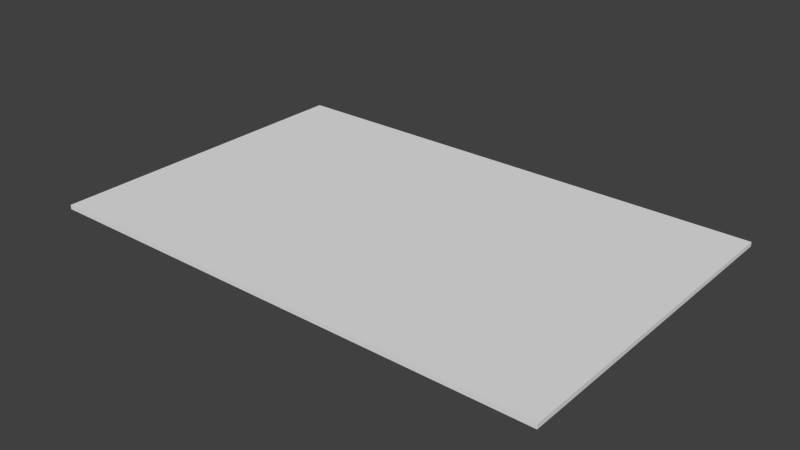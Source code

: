# Source: NameSign-Split-nomodblend.blend  (saved by Blender 2.69.0; exported with 4.5.12 LTS)
import bpy
from mathutils import Matrix  # noqa: F401  (used for matrix-valued properties, if any)

bpy.ops.wm.read_factory_settings(use_empty=True)
scene = bpy.context.scene
scene.name = 'Scene'

# ---- collections
col_collection_1 = bpy.data.collections.new('Collection 1'); scene.collection.children.link(col_collection_1)

# ---- world
world_world = bpy.data.worlds.new('World'); scene.world = world_world
world_world.color = (0.05088, 0.05088, 0.05088)
world_world.use_sun_shadow = False
world_world.sun_shadow_jitter_overblur = 0.0
world_world.cycles.sampling_method = 'MANUAL'
world_world.cycles.sample_map_resolution = 256

# ---- meshes
me_cube_001 = bpy.data.meshes.new('Cube.001')
me_cube_001.from_pydata([(-1000.0, -1000.0, -1000.0), (-1000.0, 1000.0, -1000.0), (1000.0, 1000.0, -1000.0), (1000.0, -1000.0, -1000.0), (-1000.0, -1000.0, 1000.0), (-1000.0, 1000.0, 1000.0), (1000.0, 1000.0, 1000.0), (1000.0, -1000.0, 1000.0), (-1000.0, -973.8, 1000.0), (-1000.0, -973.8, -1000.0), (1000.0, -973.8, 1000.0), (1000.0, -973.8, -1000.0), (-1000.0, 973.8, 1000.0), (1000.0, 973.8, -1000.0), (-1000.0, 973.8, -1000.0), (1000.0, 973.8, 1000.0), (983.0, 1000.0, 1000.0), (983.0, 1000.0, -1000.0), (983.0, -1000.0, 1000.0), (983.0, -1000.0, -1000.0), (983.0, -973.8, -1000.0), (983.0, -973.8, 1000.0), (983.0, 973.8, -1000.0), (983.0, 973.8, 1000.0)], [], [(12, 5, 1, 14), (16, 6, 2, 17), (10, 7, 3, 11), (18, 4, 0, 19), (22, 17, 2, 13), (23, 16, 5, 12), (4, 8, 9, 0), (15, 10, 11, 13), (19, 20, 11, 3), (18, 21, 8, 4), (8, 12, 14, 9), (20, 22, 13, 11), (21, 23, 12, 8), (6, 15, 13, 2), (5, 16, 17, 1), (7, 18, 19, 3), (14, 1, 17, 22), (15, 6, 16, 23), (0, 9, 20, 19), (7, 10, 21, 18), (9, 14, 22, 20), (10, 15, 23, 21)])
me_cube_001.use_remesh_preserve_volume = False
me_cube_001.use_remesh_preserve_attributes = False
me_cube_001.use_mirror_vertex_groups = False
me_cube_001.update()

# ---- objects
ob_cube = bpy.data.objects.new('Cube', me_cube_001)

# ---- transforms, parenting, visibility, modifiers, constraints
ob_cube.location = (0.0, 0.0, 0.0)
ob_cube.scale = (0.1175, 0.0762, 0.001)
ob_cube.lineart.crease_threshold = 0.0

# ---- collection membership
col_collection_1.objects.link(ob_cube)

# ---- scene / render settings (as saved in the file)
scene.frame_start = 1; scene.frame_end = 250; scene.frame_set(1)
scene.render.engine = 'CYCLES'
scene.render.image_settings.compression = 90
scene.render.resolution_percentage = 50
scene.render.dither_intensity = 0.0
scene.cycles.use_denoising = False
scene.cycles.samples = 10
scene.cycles.sampling_pattern = 'TABULATED_SOBOL'
scene.cycles.light_sampling_threshold = 0.0
scene.cycles.use_adaptive_sampling = False
scene.cycles.use_light_tree = False
scene.cycles.blur_glossy = 0.0
scene.cycles.volume_bounces = 1
scene.cycles.pixel_filter_type = 'GAUSSIAN'
scene.cycles.sample_clamp_indirect = 0.0
scene.view_settings.view_transform = 'Standard'
scene.unit_settings.scale_length = 0.001
bpy.context.view_layer.update()

# ---- added for rendering (the .blend has no active camera and no usable light): camera, sun
cam_auto = bpy.data.cameras.new('AutoCamera')
cam_auto.lens = 50.0
cam_auto.sensor_width = 36.0
cam_auto.clip_end = 4547.44
ob_auto_camera = bpy.data.objects.new('AutoCamera', cam_auto)
scene.collection.objects.link(ob_auto_camera)
ob_auto_camera.location = (259.115, -310.937, 207.292)
ob_auto_camera.rotation_euler = (1.09748, -7.21219e-08, 0.694738)
scene.camera = ob_auto_camera
light_auto_sun = bpy.data.lights.new('AutoSun', 'SUN')
light_auto_sun.energy = 3.0
light_auto_sun.angle = 0.0523599
ob_auto_sun = bpy.data.objects.new('AutoSun', light_auto_sun)
scene.collection.objects.link(ob_auto_sun)
ob_auto_sun.rotation_euler = (0.872665, 0.174533, 0.523599)
bpy.context.view_layer.update()
